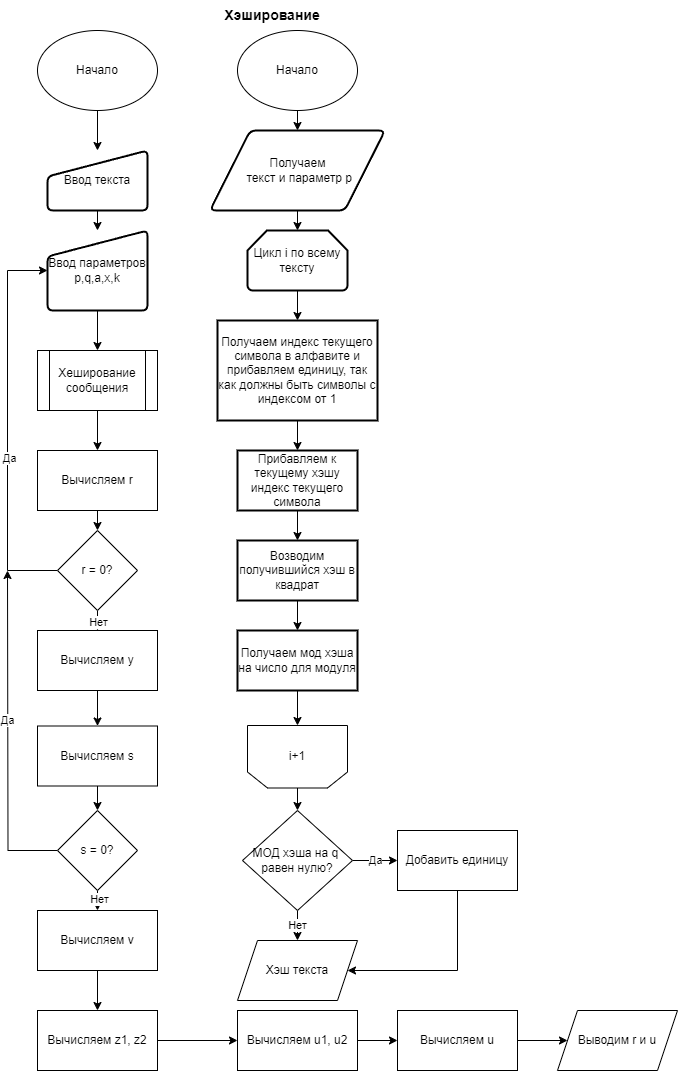

The diagram above was exported from draw.io. Its source (the exported page's mxGraphModel, read from the mxfile embedded in the PNG):
<mxGraphModel dx="1674" dy="768" grid="1" gridSize="10" guides="1" tooltips="1" connect="1" arrows="1" fold="1" page="1" pageScale="1" pageWidth="827" pageHeight="1169" math="0" shadow="0">
  <root>
    <mxCell id="WIyWlLk6GJQsqaUBKTNV-0" />
    <mxCell id="WIyWlLk6GJQsqaUBKTNV-1" parent="WIyWlLk6GJQsqaUBKTNV-0" />
    <mxCell id="fysCIglUCwuNQc6mZNOC-1" value="Начало" style="ellipse;whiteSpace=wrap;html=1;" parent="WIyWlLk6GJQsqaUBKTNV-1" vertex="1">
      <mxGeometry x="60" y="30" width="120" height="80" as="geometry" />
    </mxCell>
    <mxCell id="fysCIglUCwuNQc6mZNOC-6" style="edgeStyle=orthogonalEdgeStyle;rounded=0;orthogonalLoop=1;jettySize=auto;html=1;exitX=0.5;exitY=1;exitDx=0;exitDy=0;entryX=0.5;entryY=0;entryDx=0;entryDy=0;" parent="WIyWlLk6GJQsqaUBKTNV-1" source="fysCIglUCwuNQc6mZNOC-3" target="fysCIglUCwuNQc6mZNOC-5" edge="1">
      <mxGeometry relative="1" as="geometry" />
    </mxCell>
    <mxCell id="fysCIglUCwuNQc6mZNOC-3" value="Ввод текста" style="html=1;strokeWidth=2;shape=manualInput;whiteSpace=wrap;rounded=1;size=26;arcSize=11;" parent="WIyWlLk6GJQsqaUBKTNV-1" vertex="1">
      <mxGeometry x="70" y="150" width="100" height="60" as="geometry" />
    </mxCell>
    <mxCell id="fysCIglUCwuNQc6mZNOC-4" style="edgeStyle=orthogonalEdgeStyle;rounded=0;orthogonalLoop=1;jettySize=auto;html=1;exitX=0.5;exitY=1;exitDx=0;exitDy=0;entryX=0.5;entryY=0;entryDx=0;entryDy=0;" parent="WIyWlLk6GJQsqaUBKTNV-1" source="fysCIglUCwuNQc6mZNOC-1" target="fysCIglUCwuNQc6mZNOC-3" edge="1">
      <mxGeometry relative="1" as="geometry" />
    </mxCell>
    <mxCell id="fysCIglUCwuNQc6mZNOC-8" style="edgeStyle=orthogonalEdgeStyle;rounded=0;orthogonalLoop=1;jettySize=auto;html=1;exitX=0.5;exitY=1;exitDx=0;exitDy=0;entryX=0.5;entryY=0;entryDx=0;entryDy=0;" parent="WIyWlLk6GJQsqaUBKTNV-1" source="fysCIglUCwuNQc6mZNOC-5" target="fysCIglUCwuNQc6mZNOC-7" edge="1">
      <mxGeometry relative="1" as="geometry" />
    </mxCell>
    <mxCell id="fysCIglUCwuNQc6mZNOC-5" value="Ввод параметров&lt;br&gt;p,q,a,x,k" style="html=1;strokeWidth=2;shape=manualInput;whiteSpace=wrap;rounded=1;size=26;arcSize=11;" parent="WIyWlLk6GJQsqaUBKTNV-1" vertex="1">
      <mxGeometry x="70" y="230" width="100" height="80" as="geometry" />
    </mxCell>
    <mxCell id="fysCIglUCwuNQc6mZNOC-27" value="" style="edgeStyle=orthogonalEdgeStyle;rounded=0;orthogonalLoop=1;jettySize=auto;html=1;" parent="WIyWlLk6GJQsqaUBKTNV-1" source="fysCIglUCwuNQc6mZNOC-7" target="fysCIglUCwuNQc6mZNOC-26" edge="1">
      <mxGeometry relative="1" as="geometry" />
    </mxCell>
    <mxCell id="fysCIglUCwuNQc6mZNOC-7" value="Хеширование&lt;br&gt;сообщения" style="shape=process;whiteSpace=wrap;html=1;backgroundOutline=1;" parent="WIyWlLk6GJQsqaUBKTNV-1" vertex="1">
      <mxGeometry x="60" y="350" width="120" height="60" as="geometry" />
    </mxCell>
    <mxCell id="fysCIglUCwuNQc6mZNOC-9" value="&lt;b&gt;&lt;font style=&quot;font-size: 14px;&quot;&gt;Хэширование&lt;/font&gt;&lt;/b&gt;" style="text;html=1;strokeColor=none;fillColor=none;align=center;verticalAlign=middle;whiteSpace=wrap;rounded=0;" parent="WIyWlLk6GJQsqaUBKTNV-1" vertex="1">
      <mxGeometry x="240" width="110" height="30" as="geometry" />
    </mxCell>
    <mxCell id="fysCIglUCwuNQc6mZNOC-14" style="edgeStyle=orthogonalEdgeStyle;rounded=0;orthogonalLoop=1;jettySize=auto;html=1;exitX=0.5;exitY=1;exitDx=0;exitDy=0;entryX=0.5;entryY=0;entryDx=0;entryDy=0;" parent="WIyWlLk6GJQsqaUBKTNV-1" source="fysCIglUCwuNQc6mZNOC-10" target="fysCIglUCwuNQc6mZNOC-13" edge="1">
      <mxGeometry relative="1" as="geometry" />
    </mxCell>
    <mxCell id="fysCIglUCwuNQc6mZNOC-10" value="Начало" style="ellipse;whiteSpace=wrap;html=1;" parent="WIyWlLk6GJQsqaUBKTNV-1" vertex="1">
      <mxGeometry x="260" y="30" width="120" height="80" as="geometry" />
    </mxCell>
    <mxCell id="fysCIglUCwuNQc6mZNOC-17" value="" style="edgeStyle=orthogonalEdgeStyle;rounded=0;orthogonalLoop=1;jettySize=auto;html=1;" parent="WIyWlLk6GJQsqaUBKTNV-1" source="fysCIglUCwuNQc6mZNOC-12" target="fysCIglUCwuNQc6mZNOC-16" edge="1">
      <mxGeometry relative="1" as="geometry" />
    </mxCell>
    <mxCell id="fysCIglUCwuNQc6mZNOC-12" value="Цикл i по всему тексту" style="strokeWidth=2;html=1;shape=mxgraph.flowchart.loop_limit;whiteSpace=wrap;" parent="WIyWlLk6GJQsqaUBKTNV-1" vertex="1">
      <mxGeometry x="270" y="230" width="100" height="60" as="geometry" />
    </mxCell>
    <mxCell id="fysCIglUCwuNQc6mZNOC-13" value="Получаем&lt;br&gt;&amp;nbsp;текст и параметр p" style="shape=parallelogram;html=1;strokeWidth=2;perimeter=parallelogramPerimeter;whiteSpace=wrap;rounded=1;arcSize=12;size=0.23;" parent="WIyWlLk6GJQsqaUBKTNV-1" vertex="1">
      <mxGeometry x="232.5" y="130" width="175" height="80" as="geometry" />
    </mxCell>
    <mxCell id="fysCIglUCwuNQc6mZNOC-15" style="edgeStyle=orthogonalEdgeStyle;rounded=0;orthogonalLoop=1;jettySize=auto;html=1;exitX=0.5;exitY=1;exitDx=0;exitDy=0;entryX=0.5;entryY=0;entryDx=0;entryDy=0;entryPerimeter=0;" parent="WIyWlLk6GJQsqaUBKTNV-1" source="fysCIglUCwuNQc6mZNOC-13" target="fysCIglUCwuNQc6mZNOC-12" edge="1">
      <mxGeometry relative="1" as="geometry" />
    </mxCell>
    <mxCell id="fysCIglUCwuNQc6mZNOC-19" value="" style="edgeStyle=orthogonalEdgeStyle;rounded=0;orthogonalLoop=1;jettySize=auto;html=1;" parent="WIyWlLk6GJQsqaUBKTNV-1" source="fysCIglUCwuNQc6mZNOC-16" target="fysCIglUCwuNQc6mZNOC-18" edge="1">
      <mxGeometry relative="1" as="geometry" />
    </mxCell>
    <mxCell id="fysCIglUCwuNQc6mZNOC-16" value="Получаем индекс текущего символа в алфавите и&lt;br&gt;прибавляем единицу, так как должны быть символы с индексом от 1" style="whiteSpace=wrap;html=1;strokeWidth=2;" parent="WIyWlLk6GJQsqaUBKTNV-1" vertex="1">
      <mxGeometry x="240" y="320" width="160" height="100" as="geometry" />
    </mxCell>
    <mxCell id="fysCIglUCwuNQc6mZNOC-21" value="" style="edgeStyle=orthogonalEdgeStyle;rounded=0;orthogonalLoop=1;jettySize=auto;html=1;" parent="WIyWlLk6GJQsqaUBKTNV-1" source="fysCIglUCwuNQc6mZNOC-18" target="fysCIglUCwuNQc6mZNOC-20" edge="1">
      <mxGeometry relative="1" as="geometry" />
    </mxCell>
    <mxCell id="fysCIglUCwuNQc6mZNOC-18" value="Прибавляем к текущему хэшу индекс текущего символа" style="whiteSpace=wrap;html=1;strokeWidth=2;" parent="WIyWlLk6GJQsqaUBKTNV-1" vertex="1">
      <mxGeometry x="260" y="450" width="120" height="60" as="geometry" />
    </mxCell>
    <mxCell id="fysCIglUCwuNQc6mZNOC-23" value="" style="edgeStyle=orthogonalEdgeStyle;rounded=0;orthogonalLoop=1;jettySize=auto;html=1;" parent="WIyWlLk6GJQsqaUBKTNV-1" source="fysCIglUCwuNQc6mZNOC-20" target="fysCIglUCwuNQc6mZNOC-22" edge="1">
      <mxGeometry relative="1" as="geometry" />
    </mxCell>
    <mxCell id="fysCIglUCwuNQc6mZNOC-20" value="Возводим получившийся хэш в квадрат" style="whiteSpace=wrap;html=1;strokeWidth=2;" parent="WIyWlLk6GJQsqaUBKTNV-1" vertex="1">
      <mxGeometry x="260" y="540" width="120" height="60" as="geometry" />
    </mxCell>
    <mxCell id="fysCIglUCwuNQc6mZNOC-25" style="edgeStyle=orthogonalEdgeStyle;rounded=0;orthogonalLoop=1;jettySize=auto;html=1;exitX=0.5;exitY=1;exitDx=0;exitDy=0;entryX=0.5;entryY=0;entryDx=0;entryDy=0;" parent="WIyWlLk6GJQsqaUBKTNV-1" source="fysCIglUCwuNQc6mZNOC-22" target="fysCIglUCwuNQc6mZNOC-24" edge="1">
      <mxGeometry relative="1" as="geometry" />
    </mxCell>
    <mxCell id="fysCIglUCwuNQc6mZNOC-22" value="Получаем мод хэша на число для модуля" style="whiteSpace=wrap;html=1;strokeWidth=2;" parent="WIyWlLk6GJQsqaUBKTNV-1" vertex="1">
      <mxGeometry x="260" y="630" width="120" height="60" as="geometry" />
    </mxCell>
    <mxCell id="fysCIglUCwuNQc6mZNOC-60" value="" style="edgeStyle=orthogonalEdgeStyle;rounded=0;orthogonalLoop=1;jettySize=auto;html=1;" parent="WIyWlLk6GJQsqaUBKTNV-1" source="fysCIglUCwuNQc6mZNOC-24" target="fysCIglUCwuNQc6mZNOC-59" edge="1">
      <mxGeometry relative="1" as="geometry" />
    </mxCell>
    <mxCell id="fysCIglUCwuNQc6mZNOC-24" value="i+1" style="shape=loopLimit;whiteSpace=wrap;html=1;rotation=0;movable=1;resizable=1;rotatable=1;deletable=1;editable=1;locked=0;connectable=1;flipV=1;" parent="WIyWlLk6GJQsqaUBKTNV-1" vertex="1">
      <mxGeometry x="270" y="725" width="100" height="62.5" as="geometry" />
    </mxCell>
    <mxCell id="fysCIglUCwuNQc6mZNOC-47" style="edgeStyle=orthogonalEdgeStyle;rounded=0;orthogonalLoop=1;jettySize=auto;html=1;exitX=0.5;exitY=1;exitDx=0;exitDy=0;entryX=0.5;entryY=0;entryDx=0;entryDy=0;" parent="WIyWlLk6GJQsqaUBKTNV-1" source="fysCIglUCwuNQc6mZNOC-26" target="fysCIglUCwuNQc6mZNOC-46" edge="1">
      <mxGeometry relative="1" as="geometry" />
    </mxCell>
    <mxCell id="fysCIglUCwuNQc6mZNOC-26" value="Вычисляем r" style="whiteSpace=wrap;html=1;" parent="WIyWlLk6GJQsqaUBKTNV-1" vertex="1">
      <mxGeometry x="60" y="450" width="120" height="60" as="geometry" />
    </mxCell>
    <mxCell id="fysCIglUCwuNQc6mZNOC-33" value="" style="edgeStyle=orthogonalEdgeStyle;rounded=0;orthogonalLoop=1;jettySize=auto;html=1;" parent="WIyWlLk6GJQsqaUBKTNV-1" source="fysCIglUCwuNQc6mZNOC-30" target="fysCIglUCwuNQc6mZNOC-32" edge="1">
      <mxGeometry relative="1" as="geometry" />
    </mxCell>
    <mxCell id="fysCIglUCwuNQc6mZNOC-30" value="Вычисляем y" style="whiteSpace=wrap;html=1;" parent="WIyWlLk6GJQsqaUBKTNV-1" vertex="1">
      <mxGeometry x="60" y="630" width="120" height="60" as="geometry" />
    </mxCell>
    <mxCell id="fysCIglUCwuNQc6mZNOC-54" style="edgeStyle=orthogonalEdgeStyle;rounded=0;orthogonalLoop=1;jettySize=auto;html=1;exitX=0.5;exitY=1;exitDx=0;exitDy=0;entryX=0.5;entryY=0;entryDx=0;entryDy=0;" parent="WIyWlLk6GJQsqaUBKTNV-1" source="fysCIglUCwuNQc6mZNOC-32" target="fysCIglUCwuNQc6mZNOC-52" edge="1">
      <mxGeometry relative="1" as="geometry" />
    </mxCell>
    <mxCell id="fysCIglUCwuNQc6mZNOC-32" value="Вычисляем s" style="whiteSpace=wrap;html=1;" parent="WIyWlLk6GJQsqaUBKTNV-1" vertex="1">
      <mxGeometry x="60" y="725.5" width="120" height="60" as="geometry" />
    </mxCell>
    <mxCell id="fysCIglUCwuNQc6mZNOC-39" value="" style="edgeStyle=orthogonalEdgeStyle;rounded=0;orthogonalLoop=1;jettySize=auto;html=1;" parent="WIyWlLk6GJQsqaUBKTNV-1" source="fysCIglUCwuNQc6mZNOC-34" target="fysCIglUCwuNQc6mZNOC-38" edge="1">
      <mxGeometry relative="1" as="geometry" />
    </mxCell>
    <mxCell id="fysCIglUCwuNQc6mZNOC-34" value="Вычисляем v" style="whiteSpace=wrap;html=1;" parent="WIyWlLk6GJQsqaUBKTNV-1" vertex="1">
      <mxGeometry x="60" y="910" width="120" height="60" as="geometry" />
    </mxCell>
    <mxCell id="fysCIglUCwuNQc6mZNOC-41" style="edgeStyle=orthogonalEdgeStyle;rounded=0;orthogonalLoop=1;jettySize=auto;html=1;exitX=1;exitY=0.5;exitDx=0;exitDy=0;entryX=0;entryY=0.5;entryDx=0;entryDy=0;" parent="WIyWlLk6GJQsqaUBKTNV-1" source="fysCIglUCwuNQc6mZNOC-38" target="fysCIglUCwuNQc6mZNOC-40" edge="1">
      <mxGeometry relative="1" as="geometry" />
    </mxCell>
    <mxCell id="fysCIglUCwuNQc6mZNOC-38" value="Вычисляем z1, z2" style="whiteSpace=wrap;html=1;" parent="WIyWlLk6GJQsqaUBKTNV-1" vertex="1">
      <mxGeometry x="60" y="1010" width="120" height="60" as="geometry" />
    </mxCell>
    <mxCell id="fysCIglUCwuNQc6mZNOC-43" value="" style="edgeStyle=orthogonalEdgeStyle;rounded=0;orthogonalLoop=1;jettySize=auto;html=1;" parent="WIyWlLk6GJQsqaUBKTNV-1" source="fysCIglUCwuNQc6mZNOC-40" target="fysCIglUCwuNQc6mZNOC-42" edge="1">
      <mxGeometry relative="1" as="geometry" />
    </mxCell>
    <mxCell id="fysCIglUCwuNQc6mZNOC-40" value="Вычисляем u1, u2" style="whiteSpace=wrap;html=1;" parent="WIyWlLk6GJQsqaUBKTNV-1" vertex="1">
      <mxGeometry x="260" y="1010" width="120" height="60" as="geometry" />
    </mxCell>
    <mxCell id="fysCIglUCwuNQc6mZNOC-45" style="edgeStyle=orthogonalEdgeStyle;rounded=0;orthogonalLoop=1;jettySize=auto;html=1;exitX=1;exitY=0.5;exitDx=0;exitDy=0;entryX=0;entryY=0.5;entryDx=0;entryDy=0;" parent="WIyWlLk6GJQsqaUBKTNV-1" source="fysCIglUCwuNQc6mZNOC-42" target="fysCIglUCwuNQc6mZNOC-44" edge="1">
      <mxGeometry relative="1" as="geometry" />
    </mxCell>
    <mxCell id="fysCIglUCwuNQc6mZNOC-42" value="Вычисляем u" style="whiteSpace=wrap;html=1;" parent="WIyWlLk6GJQsqaUBKTNV-1" vertex="1">
      <mxGeometry x="420" y="1010" width="120" height="60" as="geometry" />
    </mxCell>
    <mxCell id="fysCIglUCwuNQc6mZNOC-44" value="Выводим r и u" style="shape=parallelogram;perimeter=parallelogramPerimeter;whiteSpace=wrap;html=1;fixedSize=1;" parent="WIyWlLk6GJQsqaUBKTNV-1" vertex="1">
      <mxGeometry x="580" y="1010" width="120" height="60" as="geometry" />
    </mxCell>
    <mxCell id="fysCIglUCwuNQc6mZNOC-48" style="edgeStyle=orthogonalEdgeStyle;rounded=0;orthogonalLoop=1;jettySize=auto;html=1;exitX=0.5;exitY=1;exitDx=0;exitDy=0;entryX=0.5;entryY=0;entryDx=0;entryDy=0;" parent="WIyWlLk6GJQsqaUBKTNV-1" source="fysCIglUCwuNQc6mZNOC-46" target="fysCIglUCwuNQc6mZNOC-30" edge="1">
      <mxGeometry relative="1" as="geometry" />
    </mxCell>
    <mxCell id="fysCIglUCwuNQc6mZNOC-51" value="Нет" style="edgeLabel;html=1;align=center;verticalAlign=middle;resizable=0;points=[];" parent="fysCIglUCwuNQc6mZNOC-48" connectable="0" vertex="1">
      <mxGeometry x="0.1" relative="1" as="geometry">
        <mxPoint as="offset" />
      </mxGeometry>
    </mxCell>
    <mxCell id="fysCIglUCwuNQc6mZNOC-49" style="edgeStyle=orthogonalEdgeStyle;rounded=0;orthogonalLoop=1;jettySize=auto;html=1;exitX=0;exitY=0.5;exitDx=0;exitDy=0;entryX=0;entryY=0.5;entryDx=0;entryDy=0;" parent="WIyWlLk6GJQsqaUBKTNV-1" source="fysCIglUCwuNQc6mZNOC-46" target="fysCIglUCwuNQc6mZNOC-5" edge="1">
      <mxGeometry relative="1" as="geometry">
        <Array as="points">
          <mxPoint x="30" y="570" />
          <mxPoint x="30" y="270" />
        </Array>
      </mxGeometry>
    </mxCell>
    <mxCell id="fysCIglUCwuNQc6mZNOC-50" value="Да" style="edgeLabel;html=1;align=center;verticalAlign=middle;resizable=0;points=[];" parent="fysCIglUCwuNQc6mZNOC-49" connectable="0" vertex="1">
      <mxGeometry x="-0.1641" y="-1" relative="1" as="geometry">
        <mxPoint as="offset" />
      </mxGeometry>
    </mxCell>
    <mxCell id="fysCIglUCwuNQc6mZNOC-46" value="r = 0?" style="rhombus;whiteSpace=wrap;html=1;" parent="WIyWlLk6GJQsqaUBKTNV-1" vertex="1">
      <mxGeometry x="80" y="530" width="80" height="80" as="geometry" />
    </mxCell>
    <mxCell id="fysCIglUCwuNQc6mZNOC-55" style="edgeStyle=orthogonalEdgeStyle;rounded=0;orthogonalLoop=1;jettySize=auto;html=1;exitX=0.5;exitY=1;exitDx=0;exitDy=0;entryX=0.5;entryY=0;entryDx=0;entryDy=0;" parent="WIyWlLk6GJQsqaUBKTNV-1" source="fysCIglUCwuNQc6mZNOC-52" target="fysCIglUCwuNQc6mZNOC-34" edge="1">
      <mxGeometry relative="1" as="geometry" />
    </mxCell>
    <mxCell id="fysCIglUCwuNQc6mZNOC-56" value="Нет" style="edgeLabel;html=1;align=center;verticalAlign=middle;resizable=0;points=[];" parent="fysCIglUCwuNQc6mZNOC-55" connectable="0" vertex="1">
      <mxGeometry x="-0.2" y="1" relative="1" as="geometry">
        <mxPoint as="offset" />
      </mxGeometry>
    </mxCell>
    <mxCell id="fysCIglUCwuNQc6mZNOC-57" style="edgeStyle=orthogonalEdgeStyle;rounded=0;orthogonalLoop=1;jettySize=auto;html=1;exitX=0;exitY=0.5;exitDx=0;exitDy=0;" parent="WIyWlLk6GJQsqaUBKTNV-1" source="fysCIglUCwuNQc6mZNOC-52" edge="1">
      <mxGeometry relative="1" as="geometry">
        <mxPoint x="30" y="570" as="targetPoint" />
      </mxGeometry>
    </mxCell>
    <mxCell id="fysCIglUCwuNQc6mZNOC-58" value="Да" style="edgeLabel;html=1;align=center;verticalAlign=middle;resizable=0;points=[];" parent="fysCIglUCwuNQc6mZNOC-57" connectable="0" vertex="1">
      <mxGeometry x="0.0895" y="1" relative="1" as="geometry">
        <mxPoint y="-1" as="offset" />
      </mxGeometry>
    </mxCell>
    <mxCell id="fysCIglUCwuNQc6mZNOC-52" value="s = 0?" style="rhombus;whiteSpace=wrap;html=1;" parent="WIyWlLk6GJQsqaUBKTNV-1" vertex="1">
      <mxGeometry x="80" y="810" width="80" height="80" as="geometry" />
    </mxCell>
    <mxCell id="fysCIglUCwuNQc6mZNOC-62" value="Да" style="edgeStyle=orthogonalEdgeStyle;rounded=0;orthogonalLoop=1;jettySize=auto;html=1;" parent="WIyWlLk6GJQsqaUBKTNV-1" source="fysCIglUCwuNQc6mZNOC-59" target="fysCIglUCwuNQc6mZNOC-61" edge="1">
      <mxGeometry relative="1" as="geometry" />
    </mxCell>
    <mxCell id="fysCIglUCwuNQc6mZNOC-65" value="Нет" style="edgeStyle=orthogonalEdgeStyle;rounded=0;orthogonalLoop=1;jettySize=auto;html=1;exitX=0.5;exitY=1;exitDx=0;exitDy=0;entryX=0.5;entryY=0;entryDx=0;entryDy=0;" parent="WIyWlLk6GJQsqaUBKTNV-1" source="fysCIglUCwuNQc6mZNOC-59" target="fysCIglUCwuNQc6mZNOC-64" edge="1">
      <mxGeometry relative="1" as="geometry" />
    </mxCell>
    <mxCell id="fysCIglUCwuNQc6mZNOC-59" value="МОД хэша на q&amp;nbsp; равен нулю?" style="rhombus;whiteSpace=wrap;html=1;" parent="WIyWlLk6GJQsqaUBKTNV-1" vertex="1">
      <mxGeometry x="265" y="810" width="110" height="100" as="geometry" />
    </mxCell>
    <mxCell id="fysCIglUCwuNQc6mZNOC-66" style="edgeStyle=orthogonalEdgeStyle;rounded=0;orthogonalLoop=1;jettySize=auto;html=1;exitX=0.5;exitY=1;exitDx=0;exitDy=0;entryX=1;entryY=0.5;entryDx=0;entryDy=0;" parent="WIyWlLk6GJQsqaUBKTNV-1" source="fysCIglUCwuNQc6mZNOC-61" target="fysCIglUCwuNQc6mZNOC-64" edge="1">
      <mxGeometry relative="1" as="geometry">
        <Array as="points">
          <mxPoint x="480" y="970" />
        </Array>
      </mxGeometry>
    </mxCell>
    <mxCell id="fysCIglUCwuNQc6mZNOC-61" value="Добавить единицу" style="whiteSpace=wrap;html=1;" parent="WIyWlLk6GJQsqaUBKTNV-1" vertex="1">
      <mxGeometry x="420" y="830" width="120" height="60" as="geometry" />
    </mxCell>
    <mxCell id="fysCIglUCwuNQc6mZNOC-64" value="Хэш текста" style="shape=parallelogram;perimeter=parallelogramPerimeter;whiteSpace=wrap;html=1;fixedSize=1;" parent="WIyWlLk6GJQsqaUBKTNV-1" vertex="1">
      <mxGeometry x="260" y="940" width="120" height="60" as="geometry" />
    </mxCell>
  </root>
</mxGraphModel>